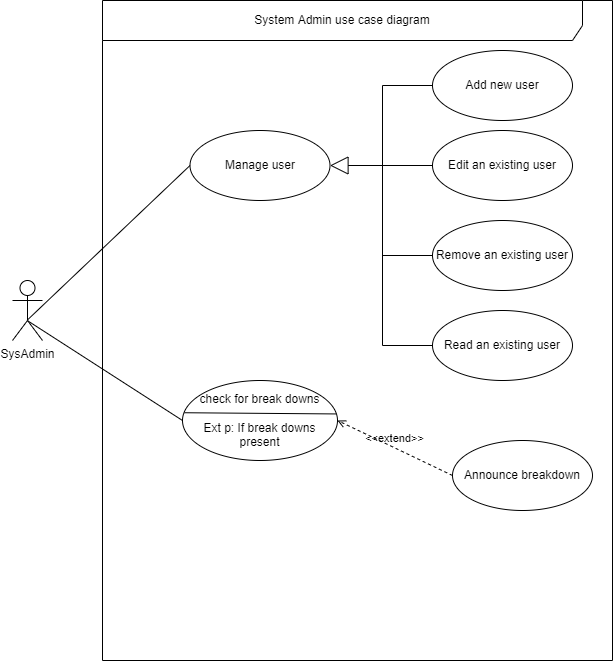

The diagram above was exported from draw.io. Its source (the exported page's mxGraphModel, read from the mxfile embedded in the PNG):
<mxGraphModel dx="868" dy="488" grid="1" gridSize="10" guides="1" tooltips="1" connect="1" arrows="1" fold="1" page="1" pageScale="1" pageWidth="850" pageHeight="1100" math="0" shadow="0">
  <root>
    <mxCell id="0" />
    <mxCell id="1" parent="0" />
    <mxCell id="tC8PK_Hk9VmgAw6FB_BV-1" value="System Admin use case diagram" style="shape=umlFrame;whiteSpace=wrap;html=1;width=480;height=40;" parent="1" vertex="1">
      <mxGeometry x="200" y="40" width="510" height="660" as="geometry" />
    </mxCell>
    <mxCell id="tC8PK_Hk9VmgAw6FB_BV-2" value="SysAdmin" style="shape=umlActor;verticalLabelPosition=bottom;verticalAlign=top;html=1;outlineConnect=0;" parent="1" vertex="1">
      <mxGeometry x="110" y="320" width="30" height="60" as="geometry" />
    </mxCell>
    <mxCell id="tC8PK_Hk9VmgAw6FB_BV-3" value="Add new user" style="ellipse;whiteSpace=wrap;html=1;" parent="1" vertex="1">
      <mxGeometry x="530" y="90" width="140" height="70" as="geometry" />
    </mxCell>
    <mxCell id="tC8PK_Hk9VmgAw6FB_BV-4" value="Edit an existing user" style="ellipse;whiteSpace=wrap;html=1;" parent="1" vertex="1">
      <mxGeometry x="530" y="170" width="140" height="70" as="geometry" />
    </mxCell>
    <mxCell id="tC8PK_Hk9VmgAw6FB_BV-5" value="Remove an existing user" style="ellipse;whiteSpace=wrap;html=1;" parent="1" vertex="1">
      <mxGeometry x="530" y="260" width="140" height="70" as="geometry" />
    </mxCell>
    <mxCell id="tC8PK_Hk9VmgAw6FB_BV-6" value="Read an existing user" style="ellipse;whiteSpace=wrap;html=1;" parent="1" vertex="1">
      <mxGeometry x="530" y="350" width="140" height="70" as="geometry" />
    </mxCell>
    <mxCell id="GaBjc_GrhEPfDWTkGbV3-1" value="Announce breakdown" style="ellipse;whiteSpace=wrap;html=1;" parent="1" vertex="1">
      <mxGeometry x="550" y="480" width="140" height="70" as="geometry" />
    </mxCell>
    <mxCell id="GaBjc_GrhEPfDWTkGbV3-39" value="Manage user" style="ellipse;whiteSpace=wrap;html=1;" parent="1" vertex="1">
      <mxGeometry x="287.5" y="170" width="140" height="70" as="geometry" />
    </mxCell>
    <mxCell id="GaBjc_GrhEPfDWTkGbV3-40" value="check for break downs&lt;br&gt;&lt;br&gt;Ext p: If break downs present" style="ellipse;whiteSpace=wrap;html=1;" parent="1" vertex="1">
      <mxGeometry x="280" y="420" width="155" height="80" as="geometry" />
    </mxCell>
    <mxCell id="GaBjc_GrhEPfDWTkGbV3-41" value="" style="endArrow=none;html=1;rounded=0;exitX=0.012;exitY=0.403;exitDx=0;exitDy=0;entryX=0.992;entryY=0.418;entryDx=0;entryDy=0;exitPerimeter=0;entryPerimeter=0;" parent="1" source="GaBjc_GrhEPfDWTkGbV3-40" target="GaBjc_GrhEPfDWTkGbV3-40" edge="1">
      <mxGeometry width="50" height="50" relative="1" as="geometry">
        <mxPoint x="330" y="360" as="sourcePoint" />
        <mxPoint x="380" y="310" as="targetPoint" />
      </mxGeometry>
    </mxCell>
    <mxCell id="GaBjc_GrhEPfDWTkGbV3-42" value="&amp;lt;&amp;lt;extend&amp;gt;&amp;gt;" style="html=1;verticalAlign=bottom;labelBackgroundColor=none;endArrow=open;endFill=0;dashed=1;rounded=0;exitX=0;exitY=0.5;exitDx=0;exitDy=0;entryX=1;entryY=0.5;entryDx=0;entryDy=0;" parent="1" source="GaBjc_GrhEPfDWTkGbV3-1" target="GaBjc_GrhEPfDWTkGbV3-40" edge="1">
      <mxGeometry width="160" relative="1" as="geometry">
        <mxPoint x="280" y="360" as="sourcePoint" />
        <mxPoint x="440" y="360" as="targetPoint" />
      </mxGeometry>
    </mxCell>
    <mxCell id="GaBjc_GrhEPfDWTkGbV3-47" value="" style="endArrow=block;endSize=16;endFill=0;html=1;rounded=0;entryX=1;entryY=0.5;entryDx=0;entryDy=0;exitX=0;exitY=0.5;exitDx=0;exitDy=0;" parent="1" source="tC8PK_Hk9VmgAw6FB_BV-4" target="GaBjc_GrhEPfDWTkGbV3-39" edge="1">
      <mxGeometry width="160" relative="1" as="geometry">
        <mxPoint x="290" y="260" as="sourcePoint" />
        <mxPoint x="450" y="260" as="targetPoint" />
      </mxGeometry>
    </mxCell>
    <mxCell id="GaBjc_GrhEPfDWTkGbV3-48" value="" style="endArrow=none;html=1;rounded=0;entryX=0;entryY=0.5;entryDx=0;entryDy=0;exitX=0;exitY=0.5;exitDx=0;exitDy=0;" parent="1" source="tC8PK_Hk9VmgAw6FB_BV-6" target="tC8PK_Hk9VmgAw6FB_BV-3" edge="1">
      <mxGeometry width="50" height="50" relative="1" as="geometry">
        <mxPoint x="330" y="300" as="sourcePoint" />
        <mxPoint x="380" y="250" as="targetPoint" />
        <Array as="points">
          <mxPoint x="480" y="385" />
          <mxPoint x="480" y="125" />
        </Array>
      </mxGeometry>
    </mxCell>
    <mxCell id="GaBjc_GrhEPfDWTkGbV3-49" value="" style="endArrow=none;html=1;rounded=0;entryX=0;entryY=0.5;entryDx=0;entryDy=0;" parent="1" target="tC8PK_Hk9VmgAw6FB_BV-5" edge="1">
      <mxGeometry width="50" height="50" relative="1" as="geometry">
        <mxPoint x="480" y="295" as="sourcePoint" />
        <mxPoint x="410" y="380" as="targetPoint" />
      </mxGeometry>
    </mxCell>
    <mxCell id="GaBjc_GrhEPfDWTkGbV3-50" value="" style="endArrow=none;html=1;rounded=0;exitX=0.5;exitY=0.657;exitDx=0;exitDy=0;exitPerimeter=0;entryX=0;entryY=0.5;entryDx=0;entryDy=0;" parent="1" source="tC8PK_Hk9VmgAw6FB_BV-2" target="GaBjc_GrhEPfDWTkGbV3-39" edge="1">
      <mxGeometry width="50" height="50" relative="1" as="geometry">
        <mxPoint x="300" y="330" as="sourcePoint" />
        <mxPoint x="350" y="280" as="targetPoint" />
      </mxGeometry>
    </mxCell>
    <mxCell id="GaBjc_GrhEPfDWTkGbV3-51" value="" style="endArrow=none;html=1;rounded=0;exitX=0.505;exitY=0.671;exitDx=0;exitDy=0;exitPerimeter=0;entryX=0;entryY=0.5;entryDx=0;entryDy=0;" parent="1" source="tC8PK_Hk9VmgAw6FB_BV-2" target="GaBjc_GrhEPfDWTkGbV3-40" edge="1">
      <mxGeometry width="50" height="50" relative="1" as="geometry">
        <mxPoint x="270" y="350" as="sourcePoint" />
        <mxPoint x="320" y="300" as="targetPoint" />
      </mxGeometry>
    </mxCell>
  </root>
</mxGraphModel>